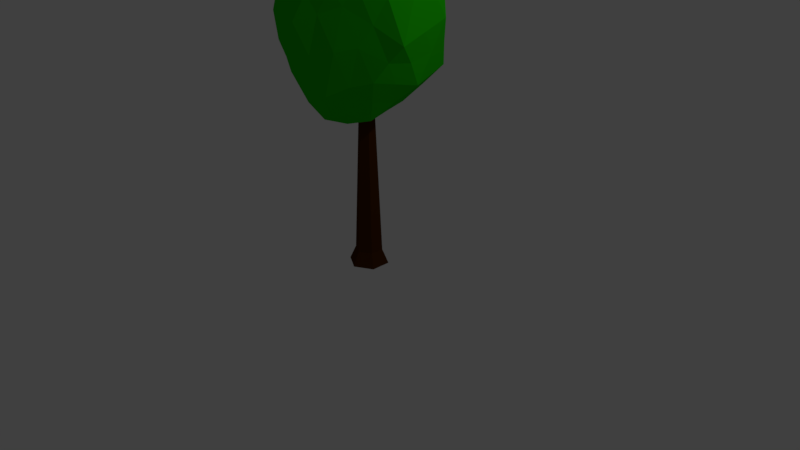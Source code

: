 # Source: Tree4.blend  (saved by Blender 2.79.0; exported with 4.5.12 LTS)
import bpy
from mathutils import Matrix  # noqa: F401  (used for matrix-valued properties, if any)

bpy.ops.wm.read_factory_settings(use_empty=True)
scene = bpy.context.scene
scene.name = 'Scene'

# ---- collections
col_collection_1 = bpy.data.collections.new('Collection 1'); scene.collection.children.link(col_collection_1)

# ---- materials (node trees are filled in below, after node groups)
mat_bark_tree3 = bpy.data.materials.new('Bark-Tree3')
mat_bark_tree3.alpha_threshold = 0.0
mat_bark_tree3.use_transparent_shadow = False
mat_bark_tree3.diffuse_color = (0.0678, 0.01949, 0.0, 1.0)
mat_bark_tree3.roughness = 0.5
mat_bark_tree3.specular_intensity = 0.0
mat_tree3_leaves = bpy.data.materials.new('tree3-leaves')
mat_tree3_leaves.alpha_threshold = 0.0
mat_tree3_leaves.use_transparent_shadow = False
mat_tree3_leaves.diffuse_color = (0.02736, 0.8, 0.0, 1.0)
mat_tree3_leaves.roughness = 0.5
mat_tree3_leaves.specular_intensity = 0.0
mat_green_tree4 = bpy.data.materials.new('green-tree4')
mat_green_tree4.alpha_threshold = 0.0
mat_green_tree4.use_transparent_shadow = False
mat_green_tree4.diffuse_color = (0.01462, 0.5288, 0.0, 1.0)
mat_green_tree4.roughness = 0.5
mat_green_tree4.specular_intensity = 0.0

# ---- material node trees

# ---- world
world_world = bpy.data.worlds.new('World'); scene.world = world_world
world_world.color = (0.05088, 0.05088, 0.05088)
world_world.use_sun_shadow = False
world_world.sun_shadow_jitter_overblur = 0.0
world_world.cycles.sampling_method = 'MANUAL'

# ---- cameras
cam_camera = bpy.data.cameras.new('Camera')
cam_camera.clip_end = 100.0
cam_camera.lens = 35.0
cam_camera.sensor_width = 32.0
cam_camera.sensor_height = 18.0
cam_camera.ortho_scale = 7.314
cam_camera.dof.focus_distance = 0.0
cam_camera.dof.aperture_fstop = 128.0

# ---- lights
light_lamp = bpy.data.lights.new('Lamp', 'POINT')
light_lamp.transmission_factor = 0.0
light_lamp.cutoff_distance = 30.0
light_lamp.energy = 100.0
light_lamp.shadow_buffer_clip_start = 1.001
light_lamp.shadow_soft_size = 0.1
light_lamp.shadow_maximum_resolution = 0.006
light_lamp.use_absolute_resolution = True

# ---- meshes
me_cylinder = bpy.data.meshes.new('Cylinder')
me_cylinder.from_pydata([(-0.01581, -0.004113, 0.4565), (2.849, -2.07, 1.084), (-1.105, -3.329, 1.064), (-3.509, -0.05144, 1.085), (-1.13, 3.33, 1.085), (2.849, 2.07, 1.084), (1.095, -3.337, 2.106), (-2.803, -2.156, 2.1), (-2.849, 2.053, 2.101), (1.161, 3.398, 2.094), (3.521, 0.0, 2.101), (0.001376, -0.0003656, 2.778), (-0.6396, -1.968, 0.5454), (1.674, -1.217, 0.6187), (1.035, -3.185, 0.9141), (3.349, 0.0, 0.9942), (1.301, 1.058, 0.6857), (-2.313, -0.4232, 0.7214), (-2.703, -2.134, 0.9953), (-0.854, 1.855, 0.6248), (-3.069, 1.216, 1.034), (1.035, 3.185, 0.9942), (3.987, -1.423, 1.435), (3.744, 1.217, 1.592), (0.003435, -3.94, 1.592), (1.821, -2.782, 1.753), (-3.708, -1.494, 1.582), (-2.241, -3.272, 1.598), (-2.308, 3.189, 1.592), (-3.745, 1.122, 1.592), (1.687, 2.879, 1.54), (0.1751, 4.056, 1.577), (2.709, -1.968, 2.19), (-0.8232, -3.085, 2.279), (-3.363, -0.204, 2.178), (-0.8597, 3.304, 2.175), (2.709, 1.968, 2.19), (0.6821, -1.557, 2.659), (2.07, 2.656e-05, 2.559), (-1.662, -1.686, 2.507), (-1.674, 1.217, 2.562), (0.6396, 1.968, 2.559), (-0.3366, -0.9926, 0.5335), (2.262, -1.643, 0.8515), (-0.02661, -3.267, 0.9522), (3.099, -1.035, 1.039), (2.09, 1.57, 0.8823), (-1.173, -0.2094, 0.5884), (-3.061, -1.188, 1.044), (-0.4047, 0.9616, 0.5443), (-2.267, 2.108, 1.062), (1.941, 2.627, 1.039), (3.389, -1.722, 1.273), (3.641, 0.6013, 1.841), (-0.5464, -3.637, 1.338), (1.487, -3.092, 1.916), (-3.55, -0.8578, 1.341), (-2.382, -2.8, 1.86), (-1.703, 3.262, 1.338), (-3.297, 1.5, 1.846), (2.309, 2.494, 1.315), (0.8504, 3.856, 1.816), (1.899, -2.658, 2.145), (-1.731, -2.64, 2.204), (-3.102, 0.9106, 2.143), (0.2655, 3.43, 2.125), (3.115, 0.9842, 2.145), (0.8936, -2.443, 2.373), (1.038, 0.02929, 2.657), (-2.249, -1.847, 2.292), (-2.262, 1.643, 2.33), (0.8638, 2.659, 2.33), (-0.8638, -2.659, 0.7444), (0.8107, -0.6196, 0.5439), (1.942, -2.627, 1.025), (3.098, 1.035, 1.039), (0.6244, 0.5176, 0.5746), (-2.915, -0.2638, 0.9036), (-1.944, -2.708, 1.038), (-1.17, 2.414, 0.8566), (-3.238, 0.6013, 1.062), (-0.02661, 3.267, 1.039), (3.738, -0.6979, 1.778), (3.275, 1.633, 1.336), (0.5344, -3.629, 1.854), (2.385, -2.467, 1.396), (-3.308, -1.867, 1.825), (-1.772, -3.293, 1.336), (-2.574, 2.632, 1.846), (-3.633, 0.6004, 1.338), (1.473, 3.164, 1.82), (-0.5441, 3.643, 1.338), (3.115, -0.9842, 2.145), (0.1155, -3.148, 2.202), (-3.118, -1.21, 2.129), (-1.907, 2.651, 2.142), (1.899, 2.659, 2.145), (0.3457, -0.7728, 2.736), (2.795, 0.0, 2.33), (-0.8266, -0.8176, 2.708), (-0.8367, 0.5742, 2.68), (0.3198, 0.9842, 2.649), (1.355, 0.9842, 2.559), (2.39, 0.9842, 2.375), (1.674, 1.968, 2.375), (-0.5174, 1.592, 2.559), (-0.1977, 2.577, 2.375), (-1.355, 2.201, 2.375), (-1.671, -0.2414, 2.571), (-2.511, 0.5929, 2.371), (-2.509, -0.8128, 2.337), (-0.4853, -1.605, 2.63), (-1.294, -2.287, 2.395), (-0.1276, -2.29, 2.468), (1.376, -0.7768, 2.6), (1.693, -1.793, 2.406), (2.391, -0.971, 2.377), (3.22, 1.589, 1.89), (2.713, 2.047, 1.566), (2.312, 2.479, 1.874), (0.03213, 3.935, 1.844), (-0.9818, 3.68, 1.577), (-1.398, 3.373, 1.867), (-3.569, 0.1431, 1.872), (-3.751, -0.2324, 1.58), (-3.591, -1.078, 1.854), (-1.296, -3.405, 1.943), (-1.051, -3.651, 1.598), (-0.3158, -3.651, 1.926), (2.355, -2.448, 1.942), (2.892, -2.091, 1.602), (3.298, -1.653, 1.843), (0.8827, 3.435, 1.562), (1.475, 3.087, 1.277), (0.511, 3.558, 1.293), (-3.029, 2.196, 1.592), (-2.559, 2.436, 1.306), (-3.274, 1.456, 1.306), (-3.013, -2.381, 1.592), (-3.143, -2.041, 1.298), (-2.562, -2.852, 1.293), (0.9088, -3.358, 1.673), (0.5124, -3.557, 1.295), (1.517, -3.056, 1.345), (3.867, -0.1038, 1.513), (3.624, -0.674, 1.243), (3.549, 0.6061, 1.292), (1.196, 2.133, 0.8355), (0.318, 1.512, 0.6555), (0.1534, 2.572, 0.8115), (-2.367, 1.121, 0.8265), (-1.761, 0.5366, 0.659), (-2.794, 0.2945, 0.8642), (-2.49, -1.165, 0.8617), (-1.473, -1.172, 0.6757), (-1.682, -1.977, 0.8039), (2.353, 0.5405, 0.8355), (2.5, -0.6134, 0.8115), (1.487, -0.08002, 0.6555), (0.1977, -2.577, 0.6216), (0.5174, -1.592, 0.5446), (1.355, -2.201, 0.7149), (6.934e-09, 0.6865, -0.9681), (0.0, 0.4035, 0.5203), (0.5945, 0.3432, -0.9681), (0.3494, 0.2018, 0.5203), (0.5945, -0.3432, -0.9681), (0.3494, -0.2018, 0.5203), (-5.308e-08, -0.6865, -0.9681), (-3.528e-08, -0.4035, 0.5203), (-0.5945, -0.3432, -0.9681), (-0.3494, -0.2018, 0.5203), (-0.5945, 0.3432, -0.9681), (-0.3494, 0.2018, 0.5203), (-2.325e-08, 1.001, -1.122), (0.867, 0.5006, -1.122), (0.867, -0.5006, -1.122), (-1.108e-07, -1.001, -1.122), (-0.867, -0.5006, -1.122), (-0.867, 0.5006, -1.122)], [], [(0, 73, 42), (1, 43, 45), (0, 42, 47), (0, 47, 49), (0, 49, 76), (1, 45, 52), (2, 44, 54), (3, 48, 56), (4, 50, 58), (5, 51, 60), (1, 52, 85), (2, 54, 87), (3, 56, 89), (4, 58, 91), (5, 60, 83), (6, 62, 67), (7, 63, 69), (8, 64, 70), (9, 65, 71), (10, 66, 98), (38, 102, 68), (38, 103, 102), (36, 96, 104), (41, 105, 101), (41, 106, 105), (35, 95, 107), (40, 108, 100), (40, 109, 108), (34, 94, 110), (39, 111, 99), (39, 112, 111), (33, 93, 113), (37, 114, 97), (37, 115, 114), (32, 92, 116), (23, 117, 53), (23, 118, 117), (30, 90, 119), (31, 120, 61), (31, 121, 120), (28, 88, 122), (29, 123, 59), (29, 124, 123), (26, 86, 125), (27, 126, 57), (27, 127, 126), (24, 84, 128), (25, 129, 55), (25, 130, 129), (22, 82, 131), (30, 132, 90), (30, 133, 132), (21, 81, 134), (28, 135, 88), (28, 136, 135), (20, 80, 137), (26, 138, 86), (26, 139, 138), (18, 78, 140), (24, 141, 84), (24, 142, 141), (14, 74, 143), (22, 144, 82), (22, 145, 144), (15, 75, 146), (16, 147, 46), (16, 148, 147), (19, 79, 149), (19, 150, 79), (19, 151, 150), (17, 77, 152), (17, 153, 77), (17, 154, 153), (12, 72, 155), (15, 156, 75), (15, 157, 156), (13, 73, 158), (12, 159, 72), (12, 160, 159), (13, 43, 161), (161, 74, 14), (161, 43, 74), (43, 1, 74), (159, 161, 14), (159, 160, 161), (160, 13, 161), (72, 44, 2), (72, 159, 44), (159, 14, 44), (158, 76, 16), (158, 73, 76), (73, 0, 76), (156, 158, 16), (156, 157, 158), (157, 13, 158), (75, 46, 5), (75, 156, 46), (156, 16, 46), (155, 78, 18), (155, 72, 78), (72, 2, 78), (153, 155, 18), (153, 154, 155), (154, 12, 155), (77, 48, 3), (77, 153, 48), (153, 18, 48), (152, 80, 20), (152, 77, 80), (77, 3, 80), (150, 152, 20), (150, 151, 152), (151, 17, 152), (79, 50, 4), (79, 150, 50), (150, 20, 50), (149, 81, 21), (149, 79, 81), (79, 4, 81), (147, 149, 21), (147, 148, 149), (148, 19, 149), (46, 51, 5), (46, 147, 51), (147, 21, 51), (146, 83, 23), (146, 75, 83), (75, 5, 83), (144, 146, 23), (144, 145, 146), (145, 15, 146), (82, 53, 10), (82, 144, 53), (144, 23, 53), (143, 85, 25), (143, 74, 85), (74, 1, 85), (141, 143, 25), (141, 142, 143), (142, 14, 143), (84, 55, 6), (84, 141, 55), (141, 25, 55), (140, 87, 27), (140, 78, 87), (78, 2, 87), (138, 140, 27), (138, 139, 140), (139, 18, 140), (86, 57, 7), (86, 138, 57), (138, 27, 57), (137, 89, 29), (137, 80, 89), (80, 3, 89), (135, 137, 29), (135, 136, 137), (136, 20, 137), (88, 59, 8), (88, 135, 59), (135, 29, 59), (134, 91, 31), (134, 81, 91), (81, 4, 91), (132, 134, 31), (132, 133, 134), (133, 21, 134), (90, 61, 9), (90, 132, 61), (132, 31, 61), (131, 92, 32), (131, 82, 92), (82, 10, 92), (129, 131, 32), (129, 130, 131), (130, 22, 131), (55, 62, 6), (55, 129, 62), (129, 32, 62), (128, 93, 33), (128, 84, 93), (84, 6, 93), (126, 128, 33), (126, 127, 128), (127, 24, 128), (57, 63, 7), (57, 126, 63), (126, 33, 63), (125, 94, 34), (125, 86, 94), (86, 7, 94), (123, 125, 34), (123, 124, 125), (124, 26, 125), (59, 64, 8), (59, 123, 64), (123, 34, 64), (122, 95, 35), (122, 88, 95), (88, 8, 95), (120, 122, 35), (120, 121, 122), (121, 28, 122), (61, 65, 9), (61, 120, 65), (120, 35, 65), (119, 96, 36), (119, 90, 96), (90, 9, 96), (117, 119, 36), (117, 118, 119), (118, 30, 119), (53, 66, 10), (53, 117, 66), (117, 36, 66), (116, 98, 38), (116, 92, 98), (92, 10, 98), (114, 116, 38), (114, 115, 116), (115, 32, 116), (97, 68, 11), (97, 114, 68), (114, 38, 68), (113, 67, 37), (113, 93, 67), (93, 6, 67), (111, 113, 37), (111, 112, 113), (112, 33, 113), (99, 97, 11), (99, 111, 97), (111, 37, 97), (110, 69, 39), (110, 94, 69), (94, 7, 69), (108, 110, 39), (108, 109, 110), (109, 34, 110), (100, 99, 11), (100, 108, 99), (108, 39, 99), (107, 70, 40), (107, 95, 70), (95, 8, 70), (105, 107, 40), (105, 106, 107), (106, 35, 107), (101, 100, 11), (101, 105, 100), (105, 40, 100), (104, 71, 41), (104, 96, 71), (96, 9, 71), (102, 104, 41), (102, 103, 104), (103, 36, 104), (68, 101, 11), (68, 102, 101), (102, 41, 101), (98, 103, 38), (98, 66, 103), (66, 36, 103), (71, 106, 41), (71, 65, 106), (65, 35, 106), (70, 109, 40), (70, 64, 109), (64, 34, 109), (69, 112, 39), (69, 63, 112), (63, 33, 112), (67, 115, 37), (67, 62, 115), (62, 32, 115), (83, 118, 23), (83, 60, 118), (60, 30, 118), (91, 121, 31), (91, 58, 121), (58, 28, 121), (89, 124, 29), (89, 56, 124), (56, 26, 124), (87, 127, 27), (87, 54, 127), (54, 24, 127), (85, 130, 25), (85, 52, 130), (52, 22, 130), (60, 133, 30), (60, 51, 133), (51, 21, 133), (58, 136, 28), (58, 50, 136), (50, 20, 136), (56, 139, 26), (56, 48, 139), (48, 18, 139), (54, 142, 24), (54, 44, 142), (44, 14, 142), (52, 145, 22), (52, 45, 145), (45, 15, 145), (76, 148, 16), (76, 49, 148), (49, 19, 148), (49, 151, 19), (49, 47, 151), (47, 17, 151), (47, 154, 17), (47, 42, 154), (42, 12, 154), (45, 157, 15), (45, 43, 157), (43, 13, 157), (42, 160, 12), (42, 73, 160), (73, 13, 160), (162, 163, 165, 164), (164, 165, 167, 166), (166, 167, 169, 168), (168, 169, 171, 170), (165, 163, 173, 171, 169, 167), (170, 171, 173, 172), (172, 173, 163, 162), (170, 172, 179, 178), (174, 175, 176, 177, 178, 179), (162, 164, 175, 174), (166, 168, 177, 176), (172, 162, 174, 179), (168, 170, 178, 177), (164, 166, 176, 175)])
me_cylinder.polygons.foreach_set('material_index', [2, 2, 2, 2, 2, 2, 2, 2, 2, 2, 2, 2, 2, 2, 2, 2, 2, 2, 2, 2, 2, 2, 2, 2, 2, 2, 2, 2, 2, 2, 2, 2, 2, 2, 2, 2, 2, 2, 2, 2, 2, 2, 2, 2, 2, 2, 2, 2, 2, 2, 2, 2, 2, 2, 2, 2, 2, 2, 2, 2, 2, 2, 2, 2, 2, 2, 2, 2, 2, 2, 2, 2, 2, 2, 2, 2, 2, 2, 2, 2, 2, 2, 2, 2, 2, 2, 2, 2, 2, 2, 2, 2, 2, 2, 2, 2, 2, 2, 2, 2, 2, 2, 2, 2, 2, 2, 2, 2, 2, 2, 2, 2, 2, 2, 2, 2, 2, 2, 2, 2, 2, 2, 2, 2, 2, 2, 2, 2, 2, 2, 2, 2, 2, 2, 2, 2, 2, 2, 2, 2, 2, 2, 2, 2, 2, 2, 2, 2, 2, 2, 2, 2, 2, 2, 2, 2, 2, 2, 2, 2, 2, 2, 2, 2, 2, 2, 2, 2, 2, 2, 2, 2, 2, 2, 2, 2, 2, 2, 2, 2, 2, 2, 2, 2, 2, 2, 2, 2, 2, 2, 2, 2, 2, 2, 2, 2, 2, 2, 2, 2, 2, 2, 2, 2, 2, 2, 2, 2, 2, 2, 2, 2, 2, 2, 2, 2, 2, 2, 2, 2, 2, 2, 2, 2, 2, 2, 2, 2, 2, 2, 2, 2, 2, 2, 2, 2, 2, 2, 2, 2, 2, 2, 2, 2, 2, 2, 2, 2, 2, 2, 2, 2, 2, 2, 2, 2, 2, 2, 2, 2, 2, 2, 2, 2, 2, 2, 2, 2, 2, 2, 2, 2, 2, 2, 2, 2, 2, 2, 2, 2, 2, 2, 2, 2, 2, 2, 2, 2, 2, 2, 2, 2, 2, 2, 2, 2, 2, 2, 2, 2, 2, 2, 2, 2, 2, 2, 2, 2, 2, 2, 2, 2, 2, 2, 2, 2, 2, 2, 2, 2, 0, 0, 0, 0, 0, 0, 0, 0, 0, 0, 0, 0, 0, 0])
_uv = me_cylinder.uv_layers.new(name='UVMap')
_uv.uv.foreach_set('vector', [0.275, 0.2611, 0.2748, 0.3329, 0.2038, 0.2842, 0.2782, 0.5067, 0.2778, 0.4563, 0.349, 0.4778, 0.275, 0.2611, 0.2038, 0.2842, 0.2132, 0.2049, 0.275, 0.2611, 0.2132, 0.2049, 0.3142, 0.1993, 0.275, 0.2611, 0.3142, 0.1993, 0.3327, 0.2753, 0.2782, 0.5067, 0.349, 0.4778, 0.3216, 0.5224, 0.03508, 0.3379, 0.08513, 0.3957, 0.04118, 0.3818, 0.1217, 0.06749, 0.07511, 0.1398, 0.07313, 0.09858, 0.4202, 0.06029, 0.3004, 0.0474, 0.3915, 0.03094, 0.7644, 0.615, 0.7644, 0.6888, 0.7456, 0.6621, 0.6844, 0.7615, 0.6744, 0.8071, 0.6585, 0.7211, 0.779, 0.6085, 0.8013, 0.568, 0.7976, 0.6433, 0.4643, 0.6095, 0.4832, 0.5693, 0.4829, 0.648, 0.4643, 0.708, 0.4827, 0.6793, 0.4827, 0.727, 0.7644, 0.615, 0.7456, 0.6621, 0.748, 0.5723, 1.0, 0.1991, 0.9912, 0.2719, 0.9382, 0.2218, 0.7736, 0.01821, 0.8454, 0.06181, 0.777, 0.06224, 0.5183, 0.1773, 0.577, 0.1187, 0.5664, 0.1956, 0.597, 0.4618, 0.5595, 0.411, 0.6298, 0.4161, 0.8958, 0.4682, 0.8203, 0.4825, 0.8668, 0.4261, 0.8379, 0.3839, 0.7502, 0.3802, 0.795, 0.3251, 0.8379, 0.3839, 0.7914, 0.4403, 0.7502, 0.3802, 0.7449, 0.4967, 0.671, 0.4762, 0.7036, 0.4366, 0.6624, 0.3765, 0.6389, 0.2949, 0.7089, 0.3201, 0.6624, 0.3765, 0.5924, 0.3513, 0.6389, 0.2949, 0.5222, 0.3408, 0.5198, 0.2549, 0.5689, 0.2697, 0.6155, 0.2133, 0.7034, 0.1574, 0.6875, 0.2372, 0.6155, 0.2133, 0.6196, 0.1407, 0.7034, 0.1574, 0.6337, 0.06067, 0.704, 0.03626, 0.7044, 0.08687, 0.7907, 0.1024, 0.8328, 0.1739, 0.7717, 0.1843, 0.7907, 0.1024, 0.8416, 0.1008, 0.8328, 0.1739, 0.9084, 0.09743, 0.9496, 0.1495, 0.8883, 0.1683, 0.8764, 0.2435, 0.8571, 0.3138, 0.8158, 0.2541, 0.8764, 0.2435, 0.9308, 0.2931, 0.8571, 0.3138, 0.9819, 0.3454, 0.9388, 0.4068, 0.9092, 0.3653, 0.8314, 0.528, 0.7881, 0.5119, 0.8643, 0.4983, 0.7315, 0.528, 0.7293, 0.6201, 0.708, 0.5718, 0.7271, 0.7121, 0.7059, 0.7351, 0.7053, 0.6597, 0.3203, 0.6987, 0.3009, 0.6987, 0.3101, 0.651, 0.5761, 1.0, 0.5501, 0.9441, 0.5913, 0.9898, 0.5223, 0.8763, 0.5409, 0.8349, 0.5624, 0.9147, 0.5183, 0.705, 0.5586, 0.649, 0.5405, 0.7428, 0.5183, 0.705, 0.5414, 0.6185, 0.5586, 0.649, 0.565, 0.5394, 0.5985, 0.528, 0.5784, 0.5705, 0.8631, 0.008017, 0.9088, 0.05772, 0.8291, 0.01795, 0.8158, 0.668, 0.8196, 0.5925, 0.8424, 0.6185, 0.9928, 0.1127, 0.9952, 0.1554, 0.9627, 0.1052, 0.6291, 0.6784, 0.619, 0.7231, 0.6148, 0.6481, 0.6291, 0.6784, 0.6472, 0.766, 0.619, 0.7231, 1.0, 0.4407, 0.9464, 0.4541, 0.9864, 0.3918, 0.7271, 0.7121, 0.7225, 0.7799, 0.7059, 0.7351, 0.7271, 0.7121, 0.7452, 0.7334, 0.7225, 0.7799, 0.505, 0.1874, 0.464, 0.1246, 0.5039, 0.1425, 0.5223, 0.8763, 0.5195, 0.7932, 0.5409, 0.8349, 0.3611, 0.0, 0.3068, 0.01732, 0.2726, 0.000881, 0.2141, 0.03955, 0.1712, 0.05558, 0.2192, 0.018, 0.8013, 0.8276, 0.8087, 0.7497, 0.8217, 0.7911, 0.8013, 0.8276, 0.7851, 0.7715, 0.8087, 0.7497, 0.0357, 0.199, 0.03501, 0.2653, 0.0, 0.2366, 0.6283, 0.528, 0.6286, 0.6031, 0.613, 0.572, 0.6283, 0.528, 0.6533, 0.5705, 0.6286, 0.6031, 0.6844, 0.6129, 0.6825, 0.6873, 0.6562, 0.648, 0.3754, 0.6471, 0.3755, 0.71, 0.3548, 0.6936, 0.3646, 0.5434, 0.3925, 0.4921, 0.4359, 0.4819, 0.4198, 0.4489, 0.469, 0.3919, 0.4635, 0.4348, 0.3932, 0.2907, 0.4509, 0.2401, 0.4567, 0.3134, 0.3932, 0.2907, 0.3772, 0.2168, 0.4509, 0.2401, 0.3467, 0.1371, 0.3654, 0.09614, 0.4315, 0.1636, 0.3467, 0.1371, 0.239, 0.08284, 0.3654, 0.09614, 0.3467, 0.1371, 0.2312, 0.141, 0.239, 0.08284, 0.1518, 0.15, 0.135, 0.1096, 0.1726, 0.09326, 0.1518, 0.15, 0.1011, 0.1708, 0.135, 0.1096, 0.1518, 0.15, 0.1445, 0.228, 0.1011, 0.1708, 0.1342, 0.3077, 0.08445, 0.3237, 0.08877, 0.2497, 0.4198, 0.4489, 0.4083, 0.3708, 0.469, 0.3919, 0.4198, 0.4489, 0.3478, 0.4269, 0.4083, 0.3708, 0.2773, 0.4059, 0.2748, 0.3329, 0.3352, 0.3482, 0.1342, 0.3077, 0.1349, 0.3797, 0.08445, 0.3237, 0.1342, 0.3077, 0.2058, 0.3568, 0.1349, 0.3797, 0.2773, 0.4059, 0.2778, 0.4563, 0.2065, 0.4288, 0.2065, 0.4288, 0.2069, 0.4792, 0.1356, 0.4517, 0.2065, 0.4288, 0.2778, 0.4563, 0.2069, 0.4792, 0.2778, 0.4563, 0.2782, 0.5067, 0.2069, 0.4792, 0.1349, 0.3797, 0.2065, 0.4288, 0.1356, 0.4517, 0.1349, 0.3797, 0.2058, 0.3568, 0.2065, 0.4288, 0.2058, 0.3568, 0.2773, 0.4059, 0.2065, 0.4288, 0.08445, 0.3237, 0.08513, 0.3957, 0.03508, 0.3379, 0.08445, 0.3237, 0.1349, 0.3797, 0.08513, 0.3957, 0.1349, 0.3797, 0.1356, 0.4517, 0.08513, 0.3957, 0.3352, 0.3482, 0.3327, 0.2753, 0.3932, 0.2907, 0.3352, 0.3482, 0.2748, 0.3329, 0.3327, 0.2753, 0.2748, 0.3329, 0.275, 0.2611, 0.3327, 0.2753, 0.4083, 0.3708, 0.3352, 0.3482, 0.3932, 0.2907, 0.4083, 0.3708, 0.3478, 0.4269, 0.3352, 0.3482, 0.3478, 0.4269, 0.2773, 0.4059, 0.3352, 0.3482, 0.469, 0.3919, 0.4567, 0.3134, 0.5183, 0.335, 0.469, 0.3919, 0.4083, 0.3708, 0.4567, 0.3134, 0.4083, 0.3708, 0.3932, 0.2907, 0.4567, 0.3134, 0.08877, 0.2497, 0.03501, 0.2653, 0.0357, 0.199, 0.08877, 0.2497, 0.08445, 0.3237, 0.03501, 0.2653, 0.08445, 0.3237, 0.03508, 0.3379, 0.03501, 0.2653, 0.1011, 0.1708, 0.08877, 0.2497, 0.0357, 0.199, 0.1011, 0.1708, 0.1445, 0.228, 0.08877, 0.2497, 0.1445, 0.228, 0.1342, 0.3077, 0.08877, 0.2497, 0.135, 0.1096, 0.07511, 0.1398, 0.1217, 0.06749, 0.135, 0.1096, 0.1011, 0.1708, 0.07511, 0.1398, 0.1011, 0.1708, 0.0357, 0.199, 0.07511, 0.1398, 0.1726, 0.09326, 0.1712, 0.05558, 0.2141, 0.03955, 0.1726, 0.09326, 0.135, 0.1096, 0.1712, 0.05558, 0.135, 0.1096, 0.1217, 0.06749, 0.1712, 0.05558, 0.239, 0.08284, 0.1726, 0.09326, 0.2141, 0.03955, 0.239, 0.08284, 0.2312, 0.141, 0.1726, 0.09326, 0.2312, 0.141, 0.1518, 0.15, 0.1726, 0.09326, 0.3654, 0.09614, 0.3004, 0.0474, 0.4202, 0.06029, 0.3654, 0.09614, 0.239, 0.08284, 0.3004, 0.0474, 0.239, 0.08284, 0.2141, 0.03955, 0.3004, 0.0474, 0.4315, 0.1636, 0.464, 0.1246, 0.505, 0.1874, 0.4315, 0.1636, 0.3654, 0.09614, 0.464, 0.1246, 0.3654, 0.09614, 0.4202, 0.06029, 0.464, 0.1246, 0.4509, 0.2401, 0.4315, 0.1636, 0.505, 0.1874, 0.4509, 0.2401, 0.3772, 0.2168, 0.4315, 0.1636, 0.3772, 0.2168, 0.3467, 0.1371, 0.4315, 0.1636, 0.4567, 0.3134, 0.5116, 0.2612, 0.5183, 0.335, 0.4567, 0.3134, 0.4509, 0.2401, 0.5116, 0.2612, 0.4509, 0.2401, 0.505, 0.1874, 0.5116, 0.2612, 0.4635, 0.4348, 0.5112, 0.3769, 0.5072, 0.4202, 0.4635, 0.4348, 0.469, 0.3919, 0.5112, 0.3769, 0.469, 0.3919, 0.5183, 0.335, 0.5112, 0.3769, 0.4359, 0.4819, 0.4635, 0.4348, 0.5072, 0.4202, 0.4359, 0.4819, 0.3925, 0.4921, 0.4635, 0.4348, 0.3925, 0.4921, 0.4198, 0.4489, 0.4635, 0.4348, 0.3548, 0.6936, 0.3558, 0.7544, 0.3355, 0.7371, 0.3548, 0.6936, 0.3755, 0.71, 0.3558, 0.7544, 0.3755, 0.71, 0.3755, 0.7732, 0.3558, 0.7544, 0.6562, 0.648, 0.6585, 0.7211, 0.6291, 0.6784, 0.6562, 0.648, 0.6825, 0.6873, 0.6585, 0.7211, 0.6825, 0.6873, 0.6844, 0.7615, 0.6585, 0.7211, 0.6286, 0.6031, 0.6562, 0.648, 0.6291, 0.6784, 0.6286, 0.6031, 0.6533, 0.5705, 0.6562, 0.648, 0.6533, 0.5705, 0.6844, 0.6129, 0.6562, 0.648, 0.613, 0.572, 0.6148, 0.6481, 0.5985, 0.617, 0.613, 0.572, 0.6286, 0.6031, 0.6148, 0.6481, 0.6286, 0.6031, 0.6291, 0.6784, 0.6148, 0.6481, 0.7908, 0.7028, 0.7976, 0.6433, 0.8158, 0.668, 0.0, 0.2366, 0.03501, 0.2653, 0.008404, 0.299, 0.03501, 0.2653, 0.03508, 0.3379, 0.008404, 0.299, 0.8087, 0.7497, 0.7908, 0.7028, 0.8158, 0.668, 0.8087, 0.7497, 0.7851, 0.7715, 0.7908, 0.7028, 0.7851, 0.7715, 0.7644, 0.7444, 0.7908, 0.7028, 0.8217, 0.7911, 0.8313, 0.7, 0.8439, 0.754, 0.8217, 0.7911, 0.8087, 0.7497, 0.8313, 0.7, 0.8087, 0.7497, 0.8158, 0.668, 0.8313, 0.7, 0.2192, 0.018, 0.1541, 0.03341, 0.1795, 0.005418, 0.2192, 0.018, 0.1712, 0.05558, 0.1541, 0.03341, 0.1712, 0.05558, 0.1217, 0.06749, 0.1541, 0.03341, 0.2726, 0.000881, 0.2192, 0.018, 0.1795, 0.005418, 0.2726, 0.000881, 0.3068, 0.01732, 0.2192, 0.018, 0.3068, 0.01732, 0.2141, 0.03955, 0.2192, 0.018, 0.5409, 0.8349, 0.5405, 0.7428, 0.5597, 0.7918, 0.5409, 0.8349, 0.5195, 0.7932, 0.5405, 0.7428, 0.5195, 0.7932, 0.5183, 0.705, 0.5405, 0.7428, 0.5039, 0.1425, 0.4635, 0.07993, 0.5183, 0.1029, 0.5039, 0.1425, 0.464, 0.1246, 0.4635, 0.07993, 0.464, 0.1246, 0.4202, 0.06029, 0.4635, 0.07993, 0.7225, 0.7799, 0.7409, 0.8064, 0.7186, 0.8452, 0.7225, 0.7799, 0.7452, 0.7334, 0.7409, 0.8064, 0.7452, 0.7334, 0.7644, 0.7626, 0.7409, 0.8064, 0.7059, 0.7351, 0.7033, 0.7988, 0.6849, 0.7615, 0.3833, 0.6471, 0.3967, 0.6903, 0.3755, 0.7114, 0.3967, 0.6903, 0.3967, 0.7558, 0.3755, 0.7114, 0.9864, 0.3918, 0.9388, 0.4068, 0.9819, 0.3454, 0.9864, 0.3918, 0.9464, 0.4541, 0.9388, 0.4068, 0.9464, 0.4541, 0.8958, 0.4682, 0.9388, 0.4068, 0.619, 0.7231, 0.6331, 0.8077, 0.6043, 0.7635, 0.619, 0.7231, 0.6472, 0.766, 0.6331, 0.8077, 0.6472, 0.766, 0.6666, 0.8541, 0.6331, 0.8077, 0.6148, 0.6481, 0.6016, 0.6898, 0.5985, 0.617, 0.6148, 0.6481, 0.619, 0.7231, 0.6016, 0.6898, 0.619, 0.7231, 0.6043, 0.7635, 0.6016, 0.6898, 0.9627, 0.1052, 0.9496, 0.1495, 0.9084, 0.09743, 0.9627, 0.1052, 0.9952, 0.1554, 0.9496, 0.1495, 0.9952, 0.1554, 1.0, 0.1991, 0.9496, 0.1495, 0.9088, 0.05772, 0.9627, 0.1052, 0.9084, 0.09743, 0.8424, 0.6185, 0.8196, 0.5925, 0.8439, 0.5595, 0.8196, 0.5925, 0.8222, 0.528, 0.8439, 0.5595, 0.8291, 0.01795, 0.8454, 0.06181, 0.7736, 0.01821, 0.8291, 0.01795, 0.9088, 0.05772, 0.8454, 0.06181, 0.9088, 0.05772, 0.9084, 0.09743, 0.8454, 0.06181, 0.6772, 0.01387, 0.704, 0.03626, 0.6337, 0.06067, 0.6772, 0.01387, 0.736, 0.0, 0.704, 0.03626, 0.736, 0.0, 0.7736, 0.01821, 0.704, 0.03626, 0.5586, 0.649, 0.5784, 0.5705, 0.5901, 0.6343, 0.5586, 0.649, 0.5414, 0.6185, 0.5784, 0.5705, 0.5414, 0.6185, 0.565, 0.5394, 0.5784, 0.5705, 0.5405, 0.7428, 0.5755, 0.7123, 0.5597, 0.7918, 0.5405, 0.7428, 0.5586, 0.649, 0.5755, 0.7123, 0.5586, 0.649, 0.5901, 0.6343, 0.5755, 0.7123, 0.5624, 0.9147, 0.5784, 0.8561, 0.5985, 0.9268, 0.5624, 0.9147, 0.5409, 0.8349, 0.5784, 0.8561, 0.5409, 0.8349, 0.5597, 0.7918, 0.5784, 0.8561, 0.5913, 0.9898, 0.5624, 0.9147, 0.5985, 0.9268, 0.5913, 0.9898, 0.5501, 0.9441, 0.5624, 0.9147, 0.5501, 0.9441, 0.5223, 0.8763, 0.5624, 0.9147, 0.5571, 0.4613, 0.5595, 0.411, 0.597, 0.4618, 0.5571, 0.4613, 0.5197, 0.4169, 0.5595, 0.411, 0.5197, 0.4169, 0.5222, 0.3408, 0.5595, 0.411, 0.7053, 0.6597, 0.6844, 0.6893, 0.6845, 0.6152, 0.7053, 0.6597, 0.7059, 0.7351, 0.6844, 0.6893, 0.7059, 0.7351, 0.6849, 0.7615, 0.6844, 0.6893, 0.708, 0.5718, 0.7053, 0.6597, 0.6845, 0.6152, 0.708, 0.5718, 0.7293, 0.6201, 0.7053, 0.6597, 0.7293, 0.6201, 0.7271, 0.7121, 0.7053, 0.6597, 0.8643, 0.4983, 0.8203, 0.4825, 0.8958, 0.4682, 0.8643, 0.4983, 0.7881, 0.5119, 0.8203, 0.4825, 0.7881, 0.5119, 0.7449, 0.4967, 0.8203, 0.4825, 0.9092, 0.3653, 0.8668, 0.4261, 0.8379, 0.3839, 0.9092, 0.3653, 0.9388, 0.4068, 0.8668, 0.4261, 0.9388, 0.4068, 0.8958, 0.4682, 0.8668, 0.4261, 0.8571, 0.3138, 0.9092, 0.3653, 0.8379, 0.3839, 0.8571, 0.3138, 0.9308, 0.2931, 0.9092, 0.3653, 0.9308, 0.2931, 0.9819, 0.3454, 0.9092, 0.3653, 0.8158, 0.2541, 0.795, 0.3251, 0.7555, 0.2638, 0.8158, 0.2541, 0.8571, 0.3138, 0.795, 0.3251, 0.8571, 0.3138, 0.8379, 0.3839, 0.795, 0.3251, 0.8883, 0.1683, 0.9382, 0.2218, 0.8764, 0.2435, 0.8883, 0.1683, 0.9496, 0.1495, 0.9382, 0.2218, 0.9496, 0.1495, 1.0, 0.1991, 0.9382, 0.2218, 0.8328, 0.1739, 0.8883, 0.1683, 0.8764, 0.2435, 0.8328, 0.1739, 0.8416, 0.1008, 0.8883, 0.1683, 0.8416, 0.1008, 0.9084, 0.09743, 0.8883, 0.1683, 0.7717, 0.1843, 0.8158, 0.2541, 0.7555, 0.2638, 0.7717, 0.1843, 0.8328, 0.1739, 0.8158, 0.2541, 0.8328, 0.1739, 0.8764, 0.2435, 0.8158, 0.2541, 0.7044, 0.08687, 0.777, 0.06224, 0.7907, 0.1024, 0.7044, 0.08687, 0.704, 0.03626, 0.777, 0.06224, 0.704, 0.03626, 0.7736, 0.01821, 0.777, 0.06224, 0.7034, 0.1574, 0.7044, 0.08687, 0.7907, 0.1024, 0.7034, 0.1574, 0.6196, 0.1407, 0.7044, 0.08687, 0.6196, 0.1407, 0.6337, 0.06067, 0.7044, 0.08687, 0.6875, 0.2372, 0.7717, 0.1843, 0.7555, 0.2638, 0.6875, 0.2372, 0.7034, 0.1574, 0.7717, 0.1843, 0.7034, 0.1574, 0.7907, 0.1024, 0.7717, 0.1843, 0.5689, 0.2697, 0.5664, 0.1956, 0.6155, 0.2133, 0.5689, 0.2697, 0.5198, 0.2549, 0.5664, 0.1956, 0.5198, 0.2549, 0.5183, 0.1773, 0.5664, 0.1956, 0.6389, 0.2949, 0.5689, 0.2697, 0.6155, 0.2133, 0.6389, 0.2949, 0.5924, 0.3513, 0.5689, 0.2697, 0.5924, 0.3513, 0.5222, 0.3408, 0.5689, 0.2697, 0.7089, 0.3201, 0.6875, 0.2372, 0.7555, 0.2638, 0.7089, 0.3201, 0.6389, 0.2949, 0.6875, 0.2372, 0.6389, 0.2949, 0.6155, 0.2133, 0.6875, 0.2372, 0.7036, 0.4366, 0.6298, 0.4161, 0.6624, 0.3765, 0.7036, 0.4366, 0.671, 0.4762, 0.6298, 0.4161, 0.671, 0.4762, 0.597, 0.4618, 0.6298, 0.4161, 0.7502, 0.3802, 0.7036, 0.4366, 0.6624, 0.3765, 0.7502, 0.3802, 0.7914, 0.4403, 0.7036, 0.4366, 0.7914, 0.4403, 0.7449, 0.4967, 0.7036, 0.4366, 0.795, 0.3251, 0.7089, 0.3201, 0.7555, 0.2638, 0.795, 0.3251, 0.7502, 0.3802, 0.7089, 0.3201, 0.7502, 0.3802, 0.6624, 0.3765, 0.7089, 0.3201, 0.8668, 0.4261, 0.7914, 0.4403, 0.8379, 0.3839, 0.8668, 0.4261, 0.8203, 0.4825, 0.7914, 0.4403, 0.8203, 0.4825, 0.7449, 0.4967, 0.7914, 0.4403, 0.6298, 0.4161, 0.5924, 0.3513, 0.6624, 0.3765, 0.6298, 0.4161, 0.5595, 0.411, 0.5924, 0.3513, 0.5595, 0.411, 0.5222, 0.3408, 0.5924, 0.3513, 0.5664, 0.1956, 0.6196, 0.1407, 0.6155, 0.2133, 0.5664, 0.1956, 0.577, 0.1187, 0.6196, 0.1407, 0.577, 0.1187, 0.6337, 0.06067, 0.6196, 0.1407, 0.777, 0.06224, 0.8416, 0.1008, 0.7907, 0.1024, 0.777, 0.06224, 0.8454, 0.06181, 0.8416, 0.1008, 0.8454, 0.06181, 0.9084, 0.09743, 0.8416, 0.1008, 0.9382, 0.2218, 0.9308, 0.2931, 0.8764, 0.2435, 0.9382, 0.2218, 0.9912, 0.2719, 0.9308, 0.2931, 0.9912, 0.2719, 0.9819, 0.3454, 0.9308, 0.2931, 0.748, 0.5723, 0.7293, 0.6201, 0.7315, 0.528, 0.748, 0.5723, 0.7456, 0.6621, 0.7293, 0.6201, 0.7456, 0.6621, 0.7271, 0.7121, 0.7293, 0.6201, 0.4635, 0.07993, 0.4467, 0.0538, 0.5183, 0.1029, 0.4635, 0.07993, 0.3915, 0.03094, 0.4467, 0.0538, 0.3915, 0.03094, 0.3611, 0.0, 0.4467, 0.0538, 0.4829, 0.648, 0.5012, 0.6101, 0.5016, 0.6793, 0.4829, 0.648, 0.4832, 0.5693, 0.5012, 0.6101, 0.4832, 0.5693, 0.5016, 0.5434, 0.5012, 0.6101, 0.7976, 0.6433, 0.8196, 0.5925, 0.8158, 0.668, 0.7976, 0.6433, 0.8013, 0.568, 0.8196, 0.5925, 0.8013, 0.568, 0.8222, 0.528, 0.8196, 0.5925, 0.6585, 0.7211, 0.6472, 0.766, 0.6291, 0.6784, 0.6585, 0.7211, 0.6744, 0.8071, 0.6472, 0.766, 0.6744, 0.8071, 0.6666, 0.8541, 0.6472, 0.766, 0.7456, 0.6621, 0.7452, 0.7334, 0.7271, 0.7121, 0.7456, 0.6621, 0.7644, 0.6888, 0.7452, 0.7334, 0.7644, 0.6888, 0.7644, 0.7626, 0.7452, 0.7334, 0.3915, 0.03094, 0.3068, 0.01732, 0.3611, 0.0, 0.3915, 0.03094, 0.3004, 0.0474, 0.3068, 0.01732, 0.3004, 0.0474, 0.2141, 0.03955, 0.3068, 0.01732, 0.07313, 0.09858, 0.02203, 0.1704, 0.02935, 0.116, 0.07313, 0.09858, 0.07511, 0.1398, 0.02203, 0.1704, 0.07511, 0.1398, 0.0357, 0.199, 0.02203, 0.1704, 0.04118, 0.3818, 0.0914, 0.4377, 0.04719, 0.425, 0.04118, 0.3818, 0.08513, 0.3957, 0.0914, 0.4377, 0.08513, 0.3957, 0.1356, 0.4517, 0.0914, 0.4377, 0.3216, 0.5224, 0.3925, 0.4921, 0.3646, 0.5434, 0.3216, 0.5224, 0.349, 0.4778, 0.3925, 0.4921, 0.349, 0.4778, 0.4198, 0.4489, 0.3925, 0.4921, 0.3327, 0.2753, 0.3772, 0.2168, 0.3932, 0.2907, 0.3327, 0.2753, 0.3142, 0.1993, 0.3772, 0.2168, 0.3142, 0.1993, 0.3467, 0.1371, 0.3772, 0.2168, 0.3142, 0.1993, 0.2312, 0.141, 0.3467, 0.1371, 0.3142, 0.1993, 0.2132, 0.2049, 0.2312, 0.141, 0.2132, 0.2049, 0.1518, 0.15, 0.2312, 0.141, 0.2132, 0.2049, 0.1445, 0.228, 0.1518, 0.15, 0.2132, 0.2049, 0.2038, 0.2842, 0.1445, 0.228, 0.2038, 0.2842, 0.1342, 0.3077, 0.1445, 0.228, 0.349, 0.4778, 0.3478, 0.4269, 0.4198, 0.4489, 0.349, 0.4778, 0.2778, 0.4563, 0.3478, 0.4269, 0.2778, 0.4563, 0.2773, 0.4059, 0.3478, 0.4269, 0.2038, 0.2842, 0.2058, 0.3568, 0.1342, 0.3077, 0.2038, 0.2842, 0.2748, 0.3329, 0.2058, 0.3568, 0.2748, 0.3329, 0.2773, 0.4059, 0.2058, 0.3568, 0.3355, 0.6471, 0.3478, 0.5435, 0.3767, 0.5434, 0.3846, 0.647, 0.3846, 0.647, 0.3767, 0.5434, 0.3945, 0.5435, 0.4149, 0.6471, 0.4643, 0.5434, 0.4553, 0.6472, 0.4262, 0.6472, 0.4149, 0.5434, 0.4149, 0.7497, 0.4317, 0.6472, 0.4595, 0.6472, 0.4622, 0.7497, 0.3009, 0.6931, 0.2757, 0.7072, 0.2504, 0.6931, 0.2504, 0.665, 0.2757, 0.651, 0.3009, 0.665, 0.3355, 0.5544, 0.3124, 0.651, 0.2857, 0.6445, 0.2899, 0.5434, 0.2899, 0.5434, 0.2857, 0.6445, 0.2624, 0.651, 0.2504, 0.5544, 0.01966, 0.5892, 0.01966, 0.637, 8.608e-09, 0.648, 0.0, 0.5783, 0.1252, 0.648, 0.1252, 0.5783, 0.1878, 0.5434, 0.2504, 0.5783, 0.2504, 0.648, 0.1878, 0.6828, 0.06259, 0.6609, 0.1055, 0.637, 0.1252, 0.648, 0.06261, 0.6828, 0.1055, 0.5892, 0.06259, 0.5653, 0.06261, 0.5434, 0.1252, 0.5783, 0.01966, 0.637, 0.06259, 0.6609, 0.06261, 0.6828, 8.608e-09, 0.648, 0.06259, 0.5653, 0.01966, 0.5892, 0.0, 0.5783, 0.06261, 0.5434, 0.1055, 0.637, 0.1055, 0.5892, 0.1252, 0.5783, 0.1252, 0.648])
me_cylinder.materials.append(mat_bark_tree3)
me_cylinder.materials.append(mat_tree3_leaves)
me_cylinder.materials.append(mat_green_tree4)
me_cylinder.use_remesh_preserve_volume = False
me_cylinder.use_remesh_preserve_attributes = False
me_cylinder.use_mirror_vertex_groups = False
me_cylinder.update()

# ---- objects
ob_cylinder = bpy.data.objects.new('Cylinder', me_cylinder)
ob_lamp = bpy.data.objects.new('Lamp', light_lamp)
ob_camera = bpy.data.objects.new('Camera', cam_camera)

# ---- transforms, parenting, visibility, modifiers, constraints
ob_cylinder.location = (0.0, 0.0, 1.25)
ob_cylinder.scale = (0.2582, 0.2582, 1.194)
ob_cylinder.lineart.crease_threshold = 0.0
ob_lamp.location = (4.076, 1.005, 5.904)
ob_lamp.rotation_euler = (0.6503, 0.05522, 1.866)
ob_lamp.lock_rotations_4d = False
ob_lamp.empty_display_type = 'ARROWS'
ob_lamp.color = (0.0, 0.0, 0.0, 0.0)
ob_lamp.lineart.crease_threshold = 0.0
ob_camera.location = (7.481, -6.508, 5.344)
ob_camera.rotation_euler = (1.109, 0.0, 0.8149)
ob_camera.lock_rotations_4d = False
ob_camera.empty_display_type = 'ARROWS'
ob_camera.color = (0.0, 0.0, 0.0, 0.0)
ob_camera.display_type = 'WIRE'
ob_camera.lineart.crease_threshold = 0.0

# ---- collection membership
col_collection_1.objects.link(ob_cylinder)
col_collection_1.objects.link(ob_lamp)
col_collection_1.objects.link(ob_camera)

# ---- scene / render settings (as saved in the file)
scene.camera = ob_camera
scene.frame_start = 1; scene.frame_end = 250; scene.frame_set(1)
scene.render.engine = 'BLENDER_EEVEE_NEXT'
scene.render.resolution_percentage = 50
scene.render.dither_intensity = 0.0
scene.cycles.use_denoising = False
scene.cycles.samples = 128
scene.cycles.sampling_pattern = 'TABULATED_SOBOL'
scene.cycles.use_adaptive_sampling = False
scene.cycles.use_light_tree = False
scene.cycles.blur_glossy = 0.0
scene.cycles.sample_clamp_indirect = 0.0
scene.view_settings.view_transform = 'Standard'
bpy.context.view_layer.update()
